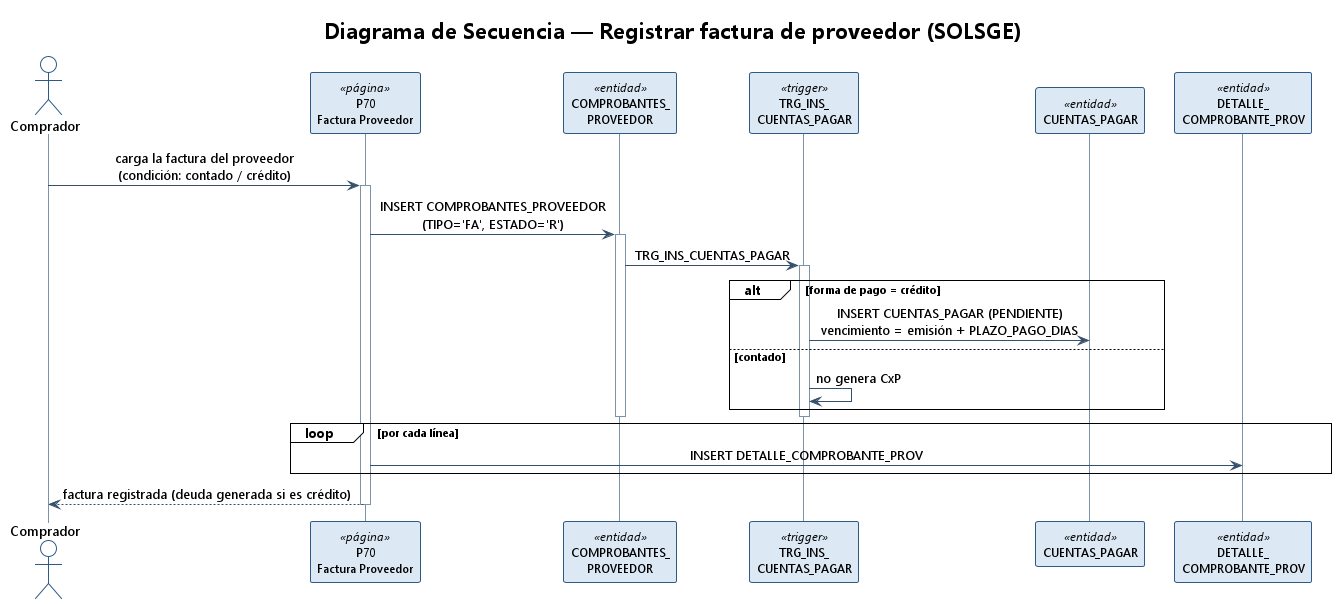

The diagram above was rendered by PlantUML. Its source (embedded in the PNG):
@startuml secuencia_registrar_factura_prov
!theme plain
skinparam backgroundColor #FFFFFF
skinparam shadowing false
skinparam DefaultFontName Segoe UI
skinparam sequenceMessageAlign center
skinparam ParticipantFontSize 12
skinparam sequence {
  ArrowColor #34506B
  LifeLineBorderColor #7A93AB
  ParticipantBorderColor #2E5A88
  ParticipantBackgroundColor #DCE9F5
  ActorBorderColor #2E5A88
  ActorBackgroundColor #DCE9F5 }
title Diagrama de Secuencia — Registrar factura de proveedor (SOLSGE)

actor Comprador as C
participant "P70\nFactura Proveedor" as PG <<página>>
participant "COMPROBANTES_\nPROVEEDOR" as CP <<entidad>>
participant "TRG_INS_\nCUENTAS_PAGAR" as TR <<trigger>>
participant "CUENTAS_PAGAR" as CXP <<entidad>>
participant "DETALLE_\nCOMPROBANTE_PROV" as DP <<entidad>>

C -> PG : carga la factura del proveedor\n(condición: contado / crédito)
activate PG
PG -> CP : INSERT COMPROBANTES_PROVEEDOR\n(TIPO='FA', ESTADO='R')
activate CP
CP -> TR : TRG_INS_CUENTAS_PAGAR
activate TR
alt forma de pago = crédito
  TR -> CXP : INSERT CUENTAS_PAGAR (PENDIENTE)\nvencimiento = emisión + PLAZO_PAGO_DIAS
else contado
  TR -> TR : no genera CxP
end
deactivate TR
deactivate CP
loop por cada línea
  PG -> DP : INSERT DETALLE_COMPROBANTE_PROV
end
PG --> C : factura registrada (deuda generada si es crédito)
deactivate PG
@enduml